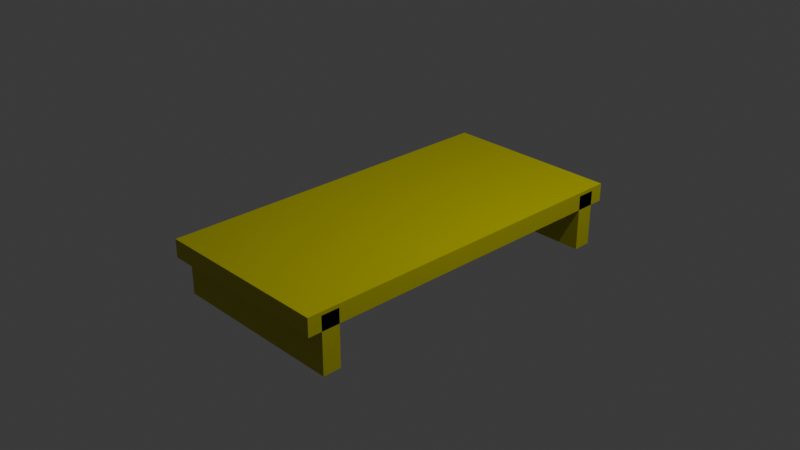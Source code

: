 # Source: guizi.blend  (saved by Blender 5.1.29; exported with 4.5.12 LTS)
import bpy
from mathutils import Matrix  # noqa: F401  (used for matrix-valued properties, if any)

bpy.ops.wm.read_factory_settings(use_empty=True)
scene = bpy.context.scene
scene.name = 'Scene'

# ---- collections
col_collection = bpy.data.collections.new('Collection'); scene.collection.children.link(col_collection)

# ---- materials (node trees are filled in below, after node groups)
mat_material_003 = bpy.data.materials.new('Material.003')
mat_material_003.alpha_threshold = 0.0
mat_material_003.use_backface_culling_lightprobe_volume = False
mat_material_003.roughness = 0.5
mat_material_003.line_color = (0.0, 0.0, 0.0, 1.0)

# ---- material node trees
mat_material_003.use_nodes = True; mat_material_003.node_tree.nodes.clear()
_N = mat_material_003.node_tree.nodes; _L = mat_material_003.node_tree.links
n0 = _N.new('ShaderNodeOutputMaterial'); n0.name = 'Material Output'; n0.location = (200, 100)
n1 = _N.new('ShaderNodeBsdfPrincipled'); n1.name = 'Principled BSDF'; n1.location = (-200, 100)
n1.inputs[0].default_value = (0.5078, 0.4865, 0.0, 1.0)
_L.new(n1.outputs[0], n0.inputs[0])
n0.is_active_output = True

# ---- world
world_world = bpy.data.worlds.new('World'); scene.world = world_world
world_world.use_nodes = True; world_world.node_tree.nodes.clear()
_N = world_world.node_tree.nodes; _L = world_world.node_tree.links
n0 = _N.new('ShaderNodeOutputWorld'); n0.name = 'World Output'; n0.location = (200, 100)
n1 = _N.new('ShaderNodeBackground'); n1.name = 'Background'; n1.location = (-200, 100)
n1.inputs[0].default_value = (0.05088, 0.05088, 0.05088, 1.0)
_L.new(n1.outputs[0], n0.inputs[0])
n0.is_active_output = True
world_world.color = (0.05088, 0.05088, 0.05088)
world_world.sun_shadow_jitter_overblur = 0.0

# ---- cameras
cam_camera = bpy.data.cameras.new('Camera')
cam_camera.clip_end = 100.0
cam_camera.ortho_scale = 7.314

# ---- lights
light_light = bpy.data.lights.new('Light', 'POINT')
light_light.energy = 1000.0
light_light.shadow_soft_size = 0.1

# ---- meshes
me_cube_003 = bpy.data.meshes.new('Cube.003')
me_cube_003.from_pydata([(1.0, 1.0, 1.0), (1.0, 1.0, -1.0), (1.0, -1.0, 1.0), (1.0, -1.0, -1.0), (-1.0, 1.0, 1.0), (-1.0, 1.0, -1.0), (-1.0, -1.0, 1.0), (-1.0, -1.0, -1.0)], [], [(0, 4, 6, 2), (3, 2, 6, 7), (7, 6, 4, 5), (5, 1, 3, 7), (1, 0, 2, 3), (5, 4, 0, 1)])
_uv = me_cube_003.uv_layers.new(name='UVMap')
_uv.uv.foreach_set('vector', [0.625, 0.5, 0.875, 0.5, 0.875, 0.75, 0.625, 0.75, 0.375, 0.75, 0.625, 0.75, 0.625, 1.0, 0.375, 1.0, 0.375, 0.0, 0.625, 0.0, 0.625, 0.25, 0.375, 0.25, 0.125, 0.5, 0.375, 0.5, 0.375, 0.75, 0.125, 0.75, 0.375, 0.5, 0.625, 0.5, 0.625, 0.75, 0.375, 0.75, 0.375, 0.25, 0.625, 0.25, 0.625, 0.5, 0.375, 0.5])
me_cube_003.materials.append(mat_material_003)
me_cube_003.use_mirror_vertex_groups = False
me_cube_003.update()

# ---- objects
ob_cube = bpy.data.objects.new('Cube', me_cube_003)
ob_light = bpy.data.objects.new('Light', light_light)
ob_camera = bpy.data.objects.new('Camera', cam_camera)
ob_cube_001 = bpy.data.objects.new('Cube.001', me_cube_003)
ob_cube_002 = bpy.data.objects.new('Cube.002', me_cube_003)

# ---- transforms, parenting, visibility, modifiers, constraints
ob_cube.location = (0.0, 0.0, 0.0)
ob_cube.scale = (1.0, 2.0, 0.1)
ob_cube.lock_rotations_4d = False
ob_cube.empty_display_type = 'ARROWS'
ob_cube.lineart.crease_threshold = 0.0
ob_light.location = (4.076, 1.005, 5.904)
ob_light.rotation_euler = (0.6503, 0.05522, 1.866)
ob_light.lock_rotations_4d = False
ob_light.empty_display_type = 'ARROWS'
ob_light.color = (0.0, 0.0, 0.0, 0.0)
ob_light.lineart.crease_threshold = 0.0
ob_camera.location = (7.359, -6.926, 4.958)
ob_camera.rotation_euler = (1.109, 0.0, 0.8149)
ob_camera.lock_rotations_4d = False
ob_camera.empty_display_type = 'ARROWS'
ob_camera.color = (0.0, 0.0, 0.0, 0.0)
ob_camera.display_type = 'WIRE'
ob_camera.lineart.crease_threshold = 0.0
ob_cube_001.location = (0.0, -1.75, -0.25)
ob_cube_001.scale = (1.0, 0.1, 0.31)
ob_cube_001.lock_rotations_4d = False
ob_cube_001.empty_display_type = 'ARROWS'
ob_cube_001.lineart.crease_threshold = 0.0
ob_cube_002.location = (0.0, 1.75, -0.25)
ob_cube_002.scale = (1.0, 0.1, 0.31)
ob_cube_002.lock_rotations_4d = False
ob_cube_002.empty_display_type = 'ARROWS'
ob_cube_002.lineart.crease_threshold = 0.0

# ---- collection membership
col_collection.objects.link(ob_cube)
col_collection.objects.link(ob_light)
col_collection.objects.link(ob_camera)
col_collection.objects.link(ob_cube_001)
col_collection.objects.link(ob_cube_002)

# ---- scene / render settings (as saved in the file)
scene.camera = ob_camera
scene.frame_start = 1; scene.frame_end = 250; scene.frame_set(1)
scene.render.engine = 'BLENDER_EEVEE_NEXT'
scene.render.bake_bias = 0.0
scene.render.bake_samples = 0
scene.cycles.sampling_pattern = 'TABULATED_SOBOL'
scene.eevee.use_volume_custom_range = False
bpy.context.view_layer.update()
